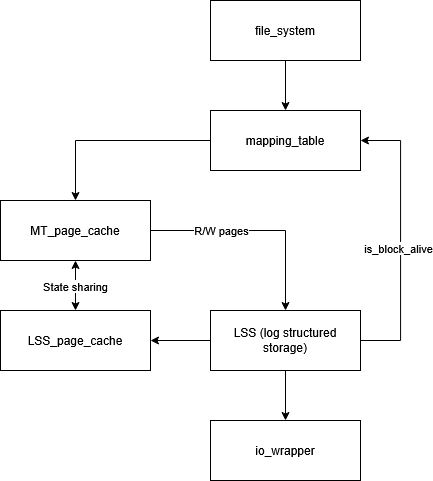

The diagram above was exported from draw.io. Its source (the exported page's mxGraphModel, read from the mxfile embedded in the PNG):
<mxGraphModel dx="1603" dy="866" grid="1" gridSize="10" guides="1" tooltips="1" connect="1" arrows="1" fold="1" page="1" pageScale="1" pageWidth="850" pageHeight="1100" math="0" shadow="0">
  <root>
    <mxCell id="0" />
    <mxCell id="1" parent="0" />
    <mxCell id="oC9-wvM0zQfHjnS9zWpk-3" style="edgeStyle=orthogonalEdgeStyle;rounded=0;orthogonalLoop=1;jettySize=auto;html=1;" edge="1" parent="1" source="oC9-wvM0zQfHjnS9zWpk-1" target="oC9-wvM0zQfHjnS9zWpk-2">
      <mxGeometry relative="1" as="geometry" />
    </mxCell>
    <mxCell id="oC9-wvM0zQfHjnS9zWpk-1" value="mapping_table" style="rounded=0;whiteSpace=wrap;html=1;" vertex="1" parent="1">
      <mxGeometry x="330" y="180" width="150" height="60" as="geometry" />
    </mxCell>
    <mxCell id="oC9-wvM0zQfHjnS9zWpk-5" style="edgeStyle=orthogonalEdgeStyle;rounded=0;orthogonalLoop=1;jettySize=auto;html=1;entryX=0.5;entryY=0;entryDx=0;entryDy=0;" edge="1" parent="1" source="oC9-wvM0zQfHjnS9zWpk-2" target="oC9-wvM0zQfHjnS9zWpk-4">
      <mxGeometry relative="1" as="geometry" />
    </mxCell>
    <mxCell id="oC9-wvM0zQfHjnS9zWpk-17" value="R/W pages" style="edgeLabel;html=1;align=center;verticalAlign=middle;resizable=0;points=[];" vertex="1" connectable="0" parent="oC9-wvM0zQfHjnS9zWpk-5">
      <mxGeometry x="-0.3586" y="1" relative="1" as="geometry">
        <mxPoint x="1" as="offset" />
      </mxGeometry>
    </mxCell>
    <mxCell id="oC9-wvM0zQfHjnS9zWpk-2" value="MT_page_cache" style="rounded=0;whiteSpace=wrap;html=1;" vertex="1" parent="1">
      <mxGeometry x="120" y="270" width="150" height="60" as="geometry" />
    </mxCell>
    <mxCell id="oC9-wvM0zQfHjnS9zWpk-6" style="edgeStyle=orthogonalEdgeStyle;rounded=0;orthogonalLoop=1;jettySize=auto;html=1;entryX=1;entryY=0.5;entryDx=0;entryDy=0;" edge="1" parent="1" source="oC9-wvM0zQfHjnS9zWpk-4" target="oC9-wvM0zQfHjnS9zWpk-7">
      <mxGeometry relative="1" as="geometry">
        <mxPoint x="260" y="430" as="targetPoint" />
      </mxGeometry>
    </mxCell>
    <mxCell id="oC9-wvM0zQfHjnS9zWpk-9" style="edgeStyle=orthogonalEdgeStyle;rounded=0;orthogonalLoop=1;jettySize=auto;html=1;entryX=0.5;entryY=0;entryDx=0;entryDy=0;" edge="1" parent="1" source="oC9-wvM0zQfHjnS9zWpk-4" target="oC9-wvM0zQfHjnS9zWpk-10">
      <mxGeometry relative="1" as="geometry">
        <mxPoint x="405" y="530" as="targetPoint" />
      </mxGeometry>
    </mxCell>
    <mxCell id="oC9-wvM0zQfHjnS9zWpk-15" style="edgeStyle=orthogonalEdgeStyle;rounded=0;orthogonalLoop=1;jettySize=auto;html=1;entryX=1;entryY=0.5;entryDx=0;entryDy=0;" edge="1" parent="1" source="oC9-wvM0zQfHjnS9zWpk-4" target="oC9-wvM0zQfHjnS9zWpk-1">
      <mxGeometry relative="1" as="geometry">
        <mxPoint x="550" y="219.9999999999999" as="targetPoint" />
        <Array as="points">
          <mxPoint x="520" y="410" />
          <mxPoint x="520" y="210" />
        </Array>
      </mxGeometry>
    </mxCell>
    <mxCell id="oC9-wvM0zQfHjnS9zWpk-16" value="is_block_alive" style="edgeLabel;html=1;align=center;verticalAlign=middle;resizable=0;points=[];" vertex="1" connectable="0" parent="oC9-wvM0zQfHjnS9zWpk-15">
      <mxGeometry x="-0.0487" y="3" relative="1" as="geometry">
        <mxPoint y="1" as="offset" />
      </mxGeometry>
    </mxCell>
    <mxCell id="oC9-wvM0zQfHjnS9zWpk-4" value="LSS (log structured storage)" style="rounded=0;whiteSpace=wrap;html=1;" vertex="1" parent="1">
      <mxGeometry x="330" y="380" width="150" height="60" as="geometry" />
    </mxCell>
    <mxCell id="oC9-wvM0zQfHjnS9zWpk-8" style="edgeStyle=orthogonalEdgeStyle;rounded=0;orthogonalLoop=1;jettySize=auto;html=1;startArrow=classic;startFill=1;" edge="1" parent="1" source="oC9-wvM0zQfHjnS9zWpk-7" target="oC9-wvM0zQfHjnS9zWpk-2">
      <mxGeometry relative="1" as="geometry">
        <mxPoint x="230" y="310" as="targetPoint" />
        <Array as="points">
          <mxPoint x="215" y="380" />
          <mxPoint x="215" y="380" />
        </Array>
      </mxGeometry>
    </mxCell>
    <mxCell id="oC9-wvM0zQfHjnS9zWpk-18" value="State sharing" style="edgeLabel;html=1;align=center;verticalAlign=middle;resizable=0;points=[];" vertex="1" connectable="0" parent="oC9-wvM0zQfHjnS9zWpk-8">
      <mxGeometry x="-0.0309" y="1" relative="1" as="geometry">
        <mxPoint as="offset" />
      </mxGeometry>
    </mxCell>
    <mxCell id="oC9-wvM0zQfHjnS9zWpk-7" value="LSS_page_cache" style="rounded=0;whiteSpace=wrap;html=1;" vertex="1" parent="1">
      <mxGeometry x="120" y="380" width="150" height="60" as="geometry" />
    </mxCell>
    <mxCell id="oC9-wvM0zQfHjnS9zWpk-10" value="io_wrapper" style="rounded=0;whiteSpace=wrap;html=1;" vertex="1" parent="1">
      <mxGeometry x="330" y="490" width="150" height="60" as="geometry" />
    </mxCell>
    <mxCell id="oC9-wvM0zQfHjnS9zWpk-14" style="edgeStyle=orthogonalEdgeStyle;rounded=0;orthogonalLoop=1;jettySize=auto;html=1;entryX=0.5;entryY=0;entryDx=0;entryDy=0;" edge="1" parent="1" source="oC9-wvM0zQfHjnS9zWpk-12" target="oC9-wvM0zQfHjnS9zWpk-1">
      <mxGeometry relative="1" as="geometry" />
    </mxCell>
    <mxCell id="oC9-wvM0zQfHjnS9zWpk-12" value="file_system" style="rounded=0;whiteSpace=wrap;html=1;" vertex="1" parent="1">
      <mxGeometry x="330" y="70" width="150" height="60" as="geometry" />
    </mxCell>
  </root>
</mxGraphModel>